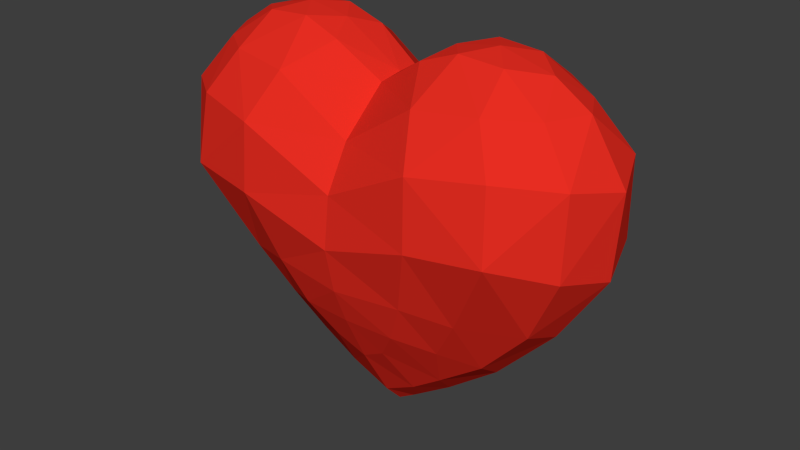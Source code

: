 # Source: heart.blend  (saved by Blender 2.78.0; exported with 4.5.12 LTS)
import bpy
from mathutils import Matrix  # noqa: F401  (used for matrix-valued properties, if any)

bpy.ops.wm.read_factory_settings(use_empty=True)
scene = bpy.context.scene
scene.name = 'Scene'

# ---- collections
col_collection_1 = bpy.data.collections.new('Collection 1'); scene.collection.children.link(col_collection_1)

# ---- materials (node trees are filled in below, after node groups)
mat_heart = bpy.data.materials.new('Heart')
mat_heart.alpha_threshold = 0.0
mat_heart.use_transparent_shadow = False
mat_heart.diffuse_color = (0.8, 0.02655, 0.01561, 1.0)
mat_heart.roughness = 0.5

# ---- material node trees

# ---- world
world_world = bpy.data.worlds.new('World'); scene.world = world_world
world_world.color = (0.04696, 0.04696, 0.04696)
world_world.use_sun_shadow = False
world_world.sun_shadow_jitter_overblur = 0.0
world_world.cycles.sampling_method = 'NONE'
world_world.cycles.sample_map_resolution = 256

# ---- meshes
me_sphere = bpy.data.meshes.new('Sphere')
me_sphere.from_pydata([(0.0, 0.0, 1.436), (0.6522, 0.0, 1.565), (0.7994, 0.0, 1.469), (0.945, 0.0, 1.238), (0.9203, 0.0, 0.8974), (0.7265, 0.0, 0.6001), (0.1916, -0.1255, 1.548), (0.3012, -0.31, 1.455), (0.3714, -0.4307, 1.276), (0.3802, -0.4459, 0.9977), (0.292, -0.3625, 0.7112), (0.0, -0.1032, 1.423), (0.0, -0.296, 1.257), (0.0, -0.3958, 1.082), (0.0, -0.4207, 0.8733), (0.0, -0.3809, 0.6862), (0.2522, 0.0, 1.591), (0.434, 0.0, 1.622), (0.5291, -0.1144, 1.592), (0.347, -0.1191, 1.605), (0.5515, -0.2722, 1.475), (0.7158, -0.1504, 1.465), (0.6495, -0.3621, 1.304), (0.8594, -0.2055, 1.281), (0.6733, -0.4006, 1.021), (0.8545, -0.2166, 0.9526), (0.4845, -0.2937, 0.6801), (0.7083, -0.16, 0.6622), (0.4789, 0.0, 0.3372), (0.2572, 0.0, 0.1673), (0.0, -0.2182, 0.3232), (0.2098, -0.3075, 0.5312), (0.0, -0.3195, 0.5323), (0.3636, -0.2279, 0.4872), (0.1168, -0.2455, 0.3947), (0.2987, -0.1195, 0.2833), (0.4983, -0.1295, 0.4304), (0.0, -0.08238, 0.08905), (0.1549, -0.1024, 0.1778), (0.07469, 0.0, 0.04614), (0.0, 0.0, 0.0004151)], [], [(26, 24, 9), (20, 7, 8), (24, 22, 8), (18, 1, 17), (26, 33, 36), (4, 25, 27), (3, 23, 25), (9, 8, 13), (7, 6, 11), (10, 9, 14), (8, 7, 12), (33, 26, 10), (31, 10, 15), (2, 21, 23), (6, 16, 0), (19, 6, 7), (20, 21, 18), (22, 23, 21), (24, 25, 23), (24, 26, 27), (1, 18, 21), (35, 29, 28), (5, 27, 36), (29, 35, 38), (37, 40, 39), (10, 26, 9), (22, 20, 8), (9, 24, 8), (27, 26, 36), (5, 4, 27), (6, 19, 16), (4, 3, 25), (14, 9, 13), (12, 7, 11), (15, 10, 14), (13, 8, 12), (31, 33, 10), (32, 31, 15), (3, 2, 23), (11, 6, 0), (20, 19, 7), (19, 20, 18), (20, 22, 21), (22, 24, 23), (25, 24, 27), (2, 1, 21), (38, 30, 37), (28, 5, 36), (35, 34, 38), (36, 33, 35), (28, 36, 35), (31, 32, 34), (33, 31, 35), (31, 34, 35), (34, 32, 30), (34, 30, 38), (39, 38, 37), (29, 38, 39), (18, 17, 19), (17, 16, 19)])
me_sphere.materials.append(mat_heart)
me_sphere.use_remesh_preserve_volume = False
me_sphere.use_remesh_preserve_attributes = False
me_sphere.use_mirror_x = True
me_sphere.update()

# ---- objects
ob_sphere = bpy.data.objects.new('Sphere', me_sphere)

# ---- transforms, parenting, visibility, modifiers, constraints
ob_sphere.location = (0.0, 0.0, 0.0)
ob_sphere.lineart.crease_threshold = 0.0
ob_sphere.use_mesh_mirror_x = True
_m = ob_sphere.modifiers.new('Mirror', 'MIRROR')
_m.use_axis = (True, True, False)

# ---- collection membership
col_collection_1.objects.link(ob_sphere)

# ---- scene / render settings (as saved in the file)
scene.frame_start = 1; scene.frame_end = 250; scene.frame_set(172)
scene.render.engine = 'BLENDER_EEVEE_NEXT'
scene.render.image_settings.color_mode = 'RGB'
scene.render.resolution_percentage = 50
scene.render.dither_intensity = 0.0
scene.cycles.use_denoising = False
scene.cycles.samples = 10
scene.cycles.sampling_pattern = 'TABULATED_SOBOL'
scene.cycles.light_sampling_threshold = 0.0
scene.cycles.use_adaptive_sampling = False
scene.cycles.use_light_tree = False
scene.cycles.blur_glossy = 0.0
scene.cycles.pixel_filter_type = 'GAUSSIAN'
scene.cycles.sample_clamp_indirect = 0.0
scene.view_settings.view_transform = 'Standard'
bpy.context.view_layer.update()

# ---- added for rendering (the .blend has no active camera and no usable light): camera, sun
cam_auto = bpy.data.cameras.new('AutoCamera')
cam_auto.lens = 50.0
cam_auto.sensor_width = 36.0
cam_auto.clip_end = 1000.0
ob_auto_camera = bpy.data.objects.new('AutoCamera', cam_auto)
scene.collection.objects.link(ob_auto_camera)
ob_auto_camera.location = (2.44754, -2.93704, 2.76938)
ob_auto_camera.rotation_euler = (1.09748, -7.21219e-08, 0.694738)
scene.camera = ob_auto_camera
light_auto_sun = bpy.data.lights.new('AutoSun', 'SUN')
light_auto_sun.energy = 3.0
light_auto_sun.angle = 0.0523599
ob_auto_sun = bpy.data.objects.new('AutoSun', light_auto_sun)
scene.collection.objects.link(ob_auto_sun)
ob_auto_sun.rotation_euler = (0.872665, 0.174533, 0.523599)
bpy.context.view_layer.update()
